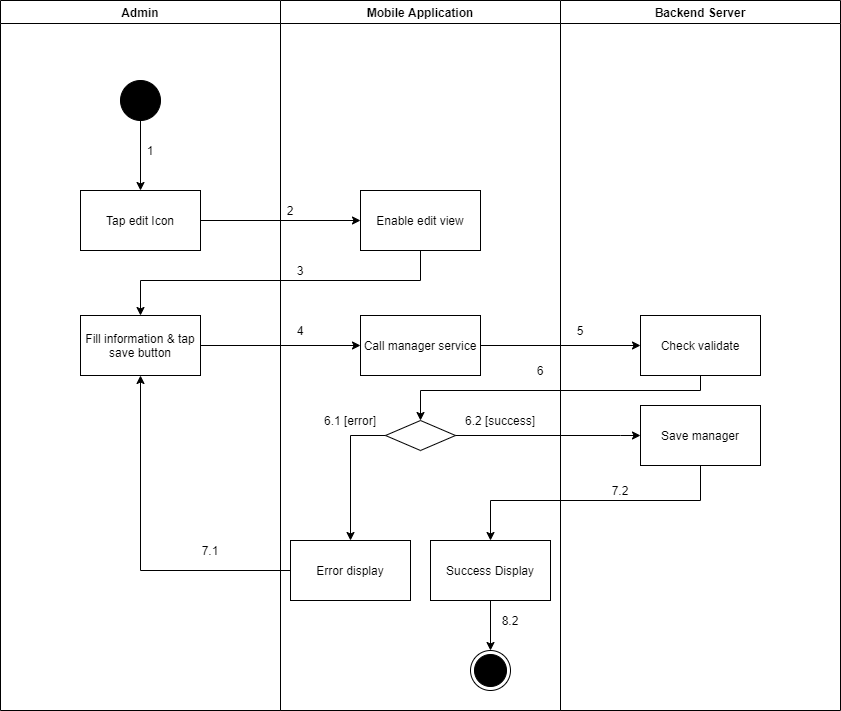

The diagram above was exported from draw.io. Its source (the exported page's mxGraphModel, read from the mxfile embedded in the PNG):
<mxGraphModel dx="852" dy="-1137" grid="1" gridSize="10" guides="1" tooltips="1" connect="1" arrows="1" fold="1" page="1" pageScale="1" pageWidth="1169" pageHeight="1654" math="0" shadow="0">
  <root>
    <mxCell id="Ov_PIRqbvpJJrObAwUu3-0" />
    <mxCell id="Ov_PIRqbvpJJrObAwUu3-1" parent="Ov_PIRqbvpJJrObAwUu3-0" />
    <mxCell id="CiNvUleI1HMd5Myh9sX--0" value="Admin" style="swimlane;" parent="Ov_PIRqbvpJJrObAwUu3-1" vertex="1">
      <mxGeometry x="90" y="2820" width="280" height="710" as="geometry" />
    </mxCell>
    <mxCell id="CiNvUleI1HMd5Myh9sX--1" value="" style="verticalLabelPosition=bottom;verticalAlign=top;html=1;shape=mxgraph.flowchart.on-page_reference;fillColor=#000000;" parent="CiNvUleI1HMd5Myh9sX--0" vertex="1">
      <mxGeometry x="120" y="80" width="40" height="40" as="geometry" />
    </mxCell>
    <mxCell id="CiNvUleI1HMd5Myh9sX--2" value="1" style="text;html=1;strokeColor=none;fillColor=none;align=center;verticalAlign=middle;whiteSpace=wrap;rounded=0;" parent="CiNvUleI1HMd5Myh9sX--0" vertex="1">
      <mxGeometry x="140" y="140" width="20" height="20" as="geometry" />
    </mxCell>
    <mxCell id="CiNvUleI1HMd5Myh9sX--3" value="Fill information &amp;amp; tap save button" style="whiteSpace=wrap;html=1;fillColor=#FFFFFF;" parent="CiNvUleI1HMd5Myh9sX--0" vertex="1">
      <mxGeometry x="80" y="315" width="120" height="60" as="geometry" />
    </mxCell>
    <mxCell id="CiNvUleI1HMd5Myh9sX--4" value="7.1" style="text;html=1;strokeColor=none;fillColor=none;align=center;verticalAlign=middle;whiteSpace=wrap;rounded=0;" parent="CiNvUleI1HMd5Myh9sX--0" vertex="1">
      <mxGeometry x="200" y="540" width="20" height="20" as="geometry" />
    </mxCell>
    <mxCell id="CiNvUleI1HMd5Myh9sX--5" value="Mobile Application" style="swimlane;" parent="Ov_PIRqbvpJJrObAwUu3-1" vertex="1">
      <mxGeometry x="370" y="2820" width="280" height="710" as="geometry" />
    </mxCell>
    <mxCell id="CiNvUleI1HMd5Myh9sX--6" value="" style="ellipse;html=1;shape=endState;fillColor=#000000;strokeColor=#000000;align=center;" parent="CiNvUleI1HMd5Myh9sX--5" vertex="1">
      <mxGeometry x="190" y="650" width="40" height="40" as="geometry" />
    </mxCell>
    <mxCell id="CiNvUleI1HMd5Myh9sX--7" value="Enable edit view" style="whiteSpace=wrap;html=1;verticalAlign=middle;fillColor=#FFFFFF;align=center;" parent="CiNvUleI1HMd5Myh9sX--5" vertex="1">
      <mxGeometry x="80" y="190" width="120" height="60" as="geometry" />
    </mxCell>
    <mxCell id="CiNvUleI1HMd5Myh9sX--8" value="" style="rhombus;whiteSpace=wrap;html=1;fillColor=#FFFFFF;" parent="CiNvUleI1HMd5Myh9sX--5" vertex="1">
      <mxGeometry x="105" y="420" width="70" height="30" as="geometry" />
    </mxCell>
    <mxCell id="CiNvUleI1HMd5Myh9sX--9" value="Error display" style="whiteSpace=wrap;html=1;fillColor=#FFFFFF;" parent="CiNvUleI1HMd5Myh9sX--5" vertex="1">
      <mxGeometry x="10" y="540" width="120" height="60" as="geometry" />
    </mxCell>
    <mxCell id="CiNvUleI1HMd5Myh9sX--10" value="" style="edgeStyle=orthogonalEdgeStyle;rounded=0;orthogonalLoop=1;jettySize=auto;html=1;" parent="CiNvUleI1HMd5Myh9sX--5" source="CiNvUleI1HMd5Myh9sX--8" target="CiNvUleI1HMd5Myh9sX--9" edge="1">
      <mxGeometry relative="1" as="geometry">
        <Array as="points">
          <mxPoint x="70" y="435" />
        </Array>
      </mxGeometry>
    </mxCell>
    <mxCell id="CiNvUleI1HMd5Myh9sX--11" value="2" style="text;html=1;strokeColor=none;fillColor=none;align=center;verticalAlign=middle;whiteSpace=wrap;rounded=0;" parent="CiNvUleI1HMd5Myh9sX--5" vertex="1">
      <mxGeometry y="200" width="20" height="20" as="geometry" />
    </mxCell>
    <mxCell id="CiNvUleI1HMd5Myh9sX--12" value="3" style="text;html=1;strokeColor=none;fillColor=none;align=center;verticalAlign=middle;whiteSpace=wrap;rounded=0;" parent="CiNvUleI1HMd5Myh9sX--5" vertex="1">
      <mxGeometry x="10" y="260" width="20" height="20" as="geometry" />
    </mxCell>
    <mxCell id="CiNvUleI1HMd5Myh9sX--13" value="6.1 [error]" style="text;html=1;strokeColor=none;fillColor=none;align=center;verticalAlign=middle;whiteSpace=wrap;rounded=0;" parent="CiNvUleI1HMd5Myh9sX--5" vertex="1">
      <mxGeometry x="30" y="410" width="80" height="20" as="geometry" />
    </mxCell>
    <mxCell id="CiNvUleI1HMd5Myh9sX--14" value="6.2 [success]" style="text;html=1;strokeColor=none;fillColor=none;align=center;verticalAlign=middle;whiteSpace=wrap;rounded=0;" parent="CiNvUleI1HMd5Myh9sX--5" vertex="1">
      <mxGeometry x="180" y="410" width="80" height="20" as="geometry" />
    </mxCell>
    <mxCell id="CiNvUleI1HMd5Myh9sX--15" value="Call manager service" style="whiteSpace=wrap;html=1;fillColor=#FFFFFF;" parent="CiNvUleI1HMd5Myh9sX--5" vertex="1">
      <mxGeometry x="80" y="315" width="120" height="60" as="geometry" />
    </mxCell>
    <mxCell id="CiNvUleI1HMd5Myh9sX--16" style="edgeStyle=orthogonalEdgeStyle;rounded=0;orthogonalLoop=1;jettySize=auto;html=1;entryX=0.5;entryY=0;entryDx=0;entryDy=0;" parent="CiNvUleI1HMd5Myh9sX--5" source="CiNvUleI1HMd5Myh9sX--17" target="CiNvUleI1HMd5Myh9sX--6" edge="1">
      <mxGeometry relative="1" as="geometry" />
    </mxCell>
    <mxCell id="CiNvUleI1HMd5Myh9sX--17" value="Success Display" style="whiteSpace=wrap;html=1;fillColor=#FFFFFF;" parent="CiNvUleI1HMd5Myh9sX--5" vertex="1">
      <mxGeometry x="150" y="540" width="120" height="60" as="geometry" />
    </mxCell>
    <mxCell id="CiNvUleI1HMd5Myh9sX--18" value="8.2" style="text;html=1;strokeColor=none;fillColor=none;align=center;verticalAlign=middle;whiteSpace=wrap;rounded=0;" parent="CiNvUleI1HMd5Myh9sX--5" vertex="1">
      <mxGeometry x="220" y="610" width="20" height="20" as="geometry" />
    </mxCell>
    <mxCell id="CiNvUleI1HMd5Myh9sX--19" value="Backend Server" style="swimlane;" parent="Ov_PIRqbvpJJrObAwUu3-1" vertex="1">
      <mxGeometry x="650" y="2820" width="280" height="710" as="geometry" />
    </mxCell>
    <mxCell id="CiNvUleI1HMd5Myh9sX--20" value="Check validate" style="whiteSpace=wrap;html=1;fillColor=#FFFFFF;" parent="CiNvUleI1HMd5Myh9sX--19" vertex="1">
      <mxGeometry x="80" y="315" width="120" height="60" as="geometry" />
    </mxCell>
    <mxCell id="CiNvUleI1HMd5Myh9sX--21" value="5" style="text;html=1;strokeColor=none;fillColor=none;align=center;verticalAlign=middle;whiteSpace=wrap;rounded=0;" parent="CiNvUleI1HMd5Myh9sX--19" vertex="1">
      <mxGeometry x="10" y="320" width="20" height="20" as="geometry" />
    </mxCell>
    <mxCell id="CiNvUleI1HMd5Myh9sX--22" value="Save manager" style="whiteSpace=wrap;html=1;fillColor=#FFFFFF;" parent="CiNvUleI1HMd5Myh9sX--19" vertex="1">
      <mxGeometry x="80" y="405" width="120" height="60" as="geometry" />
    </mxCell>
    <mxCell id="CiNvUleI1HMd5Myh9sX--23" value="" style="edgeStyle=orthogonalEdgeStyle;rounded=0;orthogonalLoop=1;jettySize=auto;html=1;" parent="Ov_PIRqbvpJJrObAwUu3-1" source="CiNvUleI1HMd5Myh9sX--24" target="CiNvUleI1HMd5Myh9sX--7" edge="1">
      <mxGeometry relative="1" as="geometry" />
    </mxCell>
    <mxCell id="CiNvUleI1HMd5Myh9sX--24" value="Tap edit Icon" style="whiteSpace=wrap;html=1;verticalAlign=middle;fillColor=#FFFFFF;align=center;" parent="Ov_PIRqbvpJJrObAwUu3-1" vertex="1">
      <mxGeometry x="170" y="3010" width="120" height="60" as="geometry" />
    </mxCell>
    <mxCell id="CiNvUleI1HMd5Myh9sX--25" value="" style="edgeStyle=orthogonalEdgeStyle;rounded=0;orthogonalLoop=1;jettySize=auto;html=1;" parent="Ov_PIRqbvpJJrObAwUu3-1" source="CiNvUleI1HMd5Myh9sX--1" target="CiNvUleI1HMd5Myh9sX--24" edge="1">
      <mxGeometry relative="1" as="geometry" />
    </mxCell>
    <mxCell id="CiNvUleI1HMd5Myh9sX--26" style="edgeStyle=orthogonalEdgeStyle;rounded=0;orthogonalLoop=1;jettySize=auto;html=1;exitX=0.5;exitY=1;exitDx=0;exitDy=0;" parent="Ov_PIRqbvpJJrObAwUu3-1" source="CiNvUleI1HMd5Myh9sX--7" target="CiNvUleI1HMd5Myh9sX--3" edge="1">
      <mxGeometry relative="1" as="geometry">
        <Array as="points">
          <mxPoint x="510" y="3100" />
          <mxPoint x="230" y="3100" />
        </Array>
      </mxGeometry>
    </mxCell>
    <mxCell id="CiNvUleI1HMd5Myh9sX--27" style="edgeStyle=orthogonalEdgeStyle;rounded=0;orthogonalLoop=1;jettySize=auto;html=1;entryX=0.5;entryY=1;entryDx=0;entryDy=0;" parent="Ov_PIRqbvpJJrObAwUu3-1" source="CiNvUleI1HMd5Myh9sX--9" target="CiNvUleI1HMd5Myh9sX--3" edge="1">
      <mxGeometry relative="1" as="geometry" />
    </mxCell>
    <mxCell id="CiNvUleI1HMd5Myh9sX--28" value="" style="edgeStyle=orthogonalEdgeStyle;rounded=0;orthogonalLoop=1;jettySize=auto;html=1;" parent="Ov_PIRqbvpJJrObAwUu3-1" source="CiNvUleI1HMd5Myh9sX--3" target="CiNvUleI1HMd5Myh9sX--15" edge="1">
      <mxGeometry relative="1" as="geometry" />
    </mxCell>
    <mxCell id="CiNvUleI1HMd5Myh9sX--29" value="" style="edgeStyle=orthogonalEdgeStyle;rounded=0;orthogonalLoop=1;jettySize=auto;html=1;" parent="Ov_PIRqbvpJJrObAwUu3-1" source="CiNvUleI1HMd5Myh9sX--15" target="CiNvUleI1HMd5Myh9sX--20" edge="1">
      <mxGeometry relative="1" as="geometry" />
    </mxCell>
    <mxCell id="CiNvUleI1HMd5Myh9sX--30" style="edgeStyle=orthogonalEdgeStyle;rounded=0;orthogonalLoop=1;jettySize=auto;html=1;entryX=0.5;entryY=0;entryDx=0;entryDy=0;" parent="Ov_PIRqbvpJJrObAwUu3-1" source="CiNvUleI1HMd5Myh9sX--20" target="CiNvUleI1HMd5Myh9sX--8" edge="1">
      <mxGeometry relative="1" as="geometry">
        <Array as="points">
          <mxPoint x="790" y="3210" />
          <mxPoint x="510" y="3210" />
        </Array>
      </mxGeometry>
    </mxCell>
    <mxCell id="CiNvUleI1HMd5Myh9sX--31" value="4" style="text;html=1;strokeColor=none;fillColor=none;align=center;verticalAlign=middle;whiteSpace=wrap;rounded=0;" parent="Ov_PIRqbvpJJrObAwUu3-1" vertex="1">
      <mxGeometry x="380" y="3140" width="20" height="20" as="geometry" />
    </mxCell>
    <mxCell id="CiNvUleI1HMd5Myh9sX--32" value="6" style="text;html=1;strokeColor=none;fillColor=none;align=center;verticalAlign=middle;whiteSpace=wrap;rounded=0;" parent="Ov_PIRqbvpJJrObAwUu3-1" vertex="1">
      <mxGeometry x="620" y="3180" width="20" height="20" as="geometry" />
    </mxCell>
    <mxCell id="CiNvUleI1HMd5Myh9sX--33" value="" style="edgeStyle=orthogonalEdgeStyle;rounded=0;orthogonalLoop=1;jettySize=auto;html=1;" parent="Ov_PIRqbvpJJrObAwUu3-1" source="CiNvUleI1HMd5Myh9sX--8" target="CiNvUleI1HMd5Myh9sX--22" edge="1">
      <mxGeometry relative="1" as="geometry">
        <Array as="points">
          <mxPoint x="710" y="3255" />
          <mxPoint x="710" y="3255" />
        </Array>
      </mxGeometry>
    </mxCell>
    <mxCell id="CiNvUleI1HMd5Myh9sX--34" value="" style="edgeStyle=orthogonalEdgeStyle;rounded=0;orthogonalLoop=1;jettySize=auto;html=1;" parent="Ov_PIRqbvpJJrObAwUu3-1" source="CiNvUleI1HMd5Myh9sX--22" target="CiNvUleI1HMd5Myh9sX--17" edge="1">
      <mxGeometry relative="1" as="geometry">
        <Array as="points">
          <mxPoint x="790" y="3320" />
          <mxPoint x="580" y="3320" />
        </Array>
      </mxGeometry>
    </mxCell>
    <mxCell id="CiNvUleI1HMd5Myh9sX--35" value="7.2" style="text;html=1;strokeColor=none;fillColor=none;align=center;verticalAlign=middle;whiteSpace=wrap;rounded=0;" parent="Ov_PIRqbvpJJrObAwUu3-1" vertex="1">
      <mxGeometry x="700" y="3300" width="20" height="20" as="geometry" />
    </mxCell>
  </root>
</mxGraphModel>